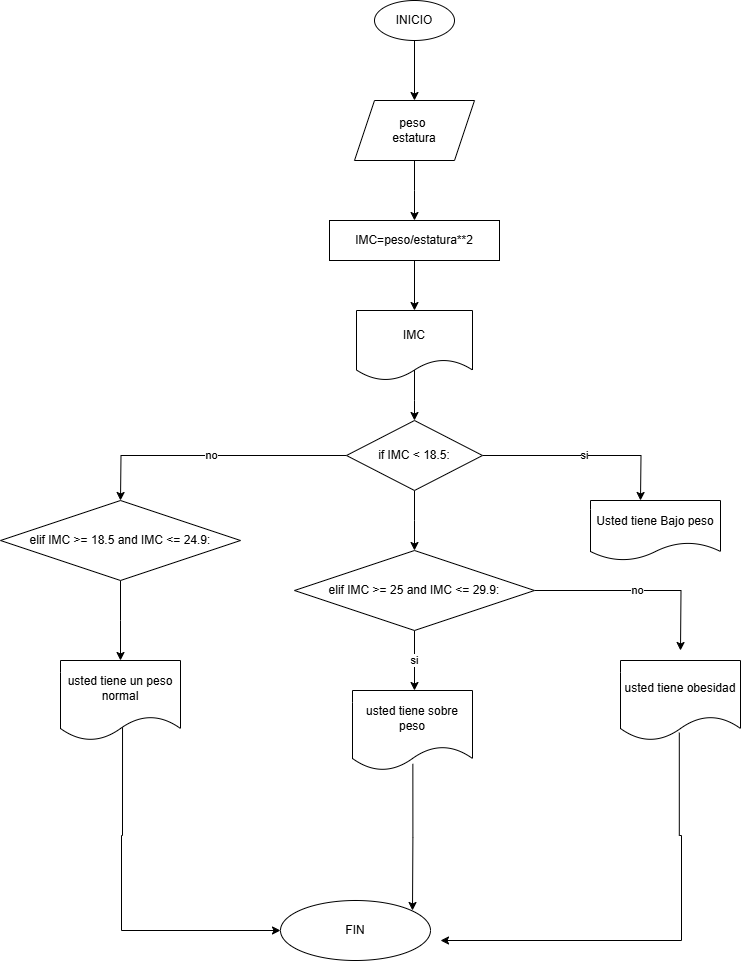

The diagram above was exported from draw.io. Its source (the exported page's mxGraphModel, read from the mxfile embedded in the PNG):
<mxGraphModel dx="1042" dy="562" grid="1" gridSize="10" guides="1" tooltips="1" connect="1" arrows="1" fold="1" page="1" pageScale="1" pageWidth="827" pageHeight="1169" math="0" shadow="0">
  <root>
    <mxCell id="0" />
    <mxCell id="1" parent="0" />
    <mxCell id="mcBdHFICzoMUGc23OSJ2-1" value="INICIO" style="ellipse;whiteSpace=wrap;html=1;" vertex="1" parent="1">
      <mxGeometry x="374" y="20" width="80" height="40" as="geometry" />
    </mxCell>
    <mxCell id="mcBdHFICzoMUGc23OSJ2-2" value="" style="endArrow=classic;html=1;rounded=0;" edge="1" parent="1" source="mcBdHFICzoMUGc23OSJ2-1">
      <mxGeometry width="50" height="50" relative="1" as="geometry">
        <mxPoint x="390" y="300" as="sourcePoint" />
        <mxPoint x="414" y="120" as="targetPoint" />
      </mxGeometry>
    </mxCell>
    <mxCell id="mcBdHFICzoMUGc23OSJ2-4" style="edgeStyle=orthogonalEdgeStyle;rounded=0;orthogonalLoop=1;jettySize=auto;html=1;" edge="1" parent="1" source="mcBdHFICzoMUGc23OSJ2-3">
      <mxGeometry relative="1" as="geometry">
        <mxPoint x="414" y="240" as="targetPoint" />
      </mxGeometry>
    </mxCell>
    <mxCell id="mcBdHFICzoMUGc23OSJ2-3" value="peso&amp;nbsp;&lt;div&gt;estatura&lt;/div&gt;" style="shape=parallelogram;perimeter=parallelogramPerimeter;whiteSpace=wrap;html=1;fixedSize=1;" vertex="1" parent="1">
      <mxGeometry x="354" y="120" width="120" height="60" as="geometry" />
    </mxCell>
    <mxCell id="mcBdHFICzoMUGc23OSJ2-7" style="edgeStyle=orthogonalEdgeStyle;rounded=0;orthogonalLoop=1;jettySize=auto;html=1;" edge="1" parent="1" source="mcBdHFICzoMUGc23OSJ2-6" target="mcBdHFICzoMUGc23OSJ2-8">
      <mxGeometry relative="1" as="geometry">
        <mxPoint x="414" y="320" as="targetPoint" />
      </mxGeometry>
    </mxCell>
    <mxCell id="mcBdHFICzoMUGc23OSJ2-6" value="&lt;span style=&quot;white-space-collapse: preserve;&quot; class=&quot;selectable-text copyable-text xkrh14z&quot;&gt;IMC=peso/estatura**2&lt;/span&gt;" style="rounded=0;whiteSpace=wrap;html=1;" vertex="1" parent="1">
      <mxGeometry x="329" y="240" width="170" height="40" as="geometry" />
    </mxCell>
    <mxCell id="mcBdHFICzoMUGc23OSJ2-9" style="edgeStyle=orthogonalEdgeStyle;rounded=0;orthogonalLoop=1;jettySize=auto;html=1;exitX=0.5;exitY=0.843;exitDx=0;exitDy=0;exitPerimeter=0;" edge="1" parent="1" source="mcBdHFICzoMUGc23OSJ2-8">
      <mxGeometry relative="1" as="geometry">
        <mxPoint x="414" y="440" as="targetPoint" />
      </mxGeometry>
    </mxCell>
    <mxCell id="mcBdHFICzoMUGc23OSJ2-8" value="IMC" style="shape=document;whiteSpace=wrap;html=1;boundedLbl=1;" vertex="1" parent="1">
      <mxGeometry x="356" y="330" width="116" height="70" as="geometry" />
    </mxCell>
    <mxCell id="mcBdHFICzoMUGc23OSJ2-11" value="si" style="edgeStyle=orthogonalEdgeStyle;rounded=0;orthogonalLoop=1;jettySize=auto;html=1;" edge="1" parent="1" source="mcBdHFICzoMUGc23OSJ2-10">
      <mxGeometry relative="1" as="geometry">
        <mxPoint x="640" y="520" as="targetPoint" />
      </mxGeometry>
    </mxCell>
    <mxCell id="mcBdHFICzoMUGc23OSJ2-16" value="no" style="edgeStyle=orthogonalEdgeStyle;rounded=0;orthogonalLoop=1;jettySize=auto;html=1;" edge="1" parent="1" source="mcBdHFICzoMUGc23OSJ2-10">
      <mxGeometry relative="1" as="geometry">
        <mxPoint x="120" y="520" as="targetPoint" />
      </mxGeometry>
    </mxCell>
    <mxCell id="mcBdHFICzoMUGc23OSJ2-23" style="edgeStyle=orthogonalEdgeStyle;rounded=0;orthogonalLoop=1;jettySize=auto;html=1;" edge="1" parent="1" source="mcBdHFICzoMUGc23OSJ2-10">
      <mxGeometry relative="1" as="geometry">
        <mxPoint x="414" y="570" as="targetPoint" />
      </mxGeometry>
    </mxCell>
    <mxCell id="mcBdHFICzoMUGc23OSJ2-10" value="if IMC &amp;lt; 18.5:" style="rhombus;whiteSpace=wrap;html=1;" vertex="1" parent="1">
      <mxGeometry x="346" y="440" width="136" height="70" as="geometry" />
    </mxCell>
    <mxCell id="mcBdHFICzoMUGc23OSJ2-12" value="Usted tiene Bajo peso" style="shape=document;whiteSpace=wrap;html=1;boundedLbl=1;" vertex="1" parent="1">
      <mxGeometry x="590" y="520" width="130" height="60" as="geometry" />
    </mxCell>
    <mxCell id="mcBdHFICzoMUGc23OSJ2-22" style="edgeStyle=orthogonalEdgeStyle;rounded=0;orthogonalLoop=1;jettySize=auto;html=1;" edge="1" parent="1" source="mcBdHFICzoMUGc23OSJ2-17">
      <mxGeometry relative="1" as="geometry">
        <mxPoint x="120" y="680" as="targetPoint" />
      </mxGeometry>
    </mxCell>
    <mxCell id="mcBdHFICzoMUGc23OSJ2-17" value="elif IMC &amp;gt;= 18.5 and IMC &amp;lt;= 24.9:" style="rhombus;whiteSpace=wrap;html=1;" vertex="1" parent="1">
      <mxGeometry y="520" width="240" height="80" as="geometry" />
    </mxCell>
    <mxCell id="mcBdHFICzoMUGc23OSJ2-30" style="edgeStyle=orthogonalEdgeStyle;rounded=0;orthogonalLoop=1;jettySize=auto;html=1;exitX=0.517;exitY=0.802;exitDx=0;exitDy=0;exitPerimeter=0;" edge="1" parent="1" source="mcBdHFICzoMUGc23OSJ2-21" target="mcBdHFICzoMUGc23OSJ2-33">
      <mxGeometry relative="1" as="geometry">
        <mxPoint x="340" y="960" as="targetPoint" />
        <Array as="points">
          <mxPoint x="122" y="855" />
          <mxPoint x="121" y="855" />
        </Array>
      </mxGeometry>
    </mxCell>
    <mxCell id="mcBdHFICzoMUGc23OSJ2-21" value="usted tiene un peso normal" style="shape=document;whiteSpace=wrap;html=1;boundedLbl=1;" vertex="1" parent="1">
      <mxGeometry x="60" y="680" width="120" height="80" as="geometry" />
    </mxCell>
    <mxCell id="mcBdHFICzoMUGc23OSJ2-25" value="si" style="edgeStyle=orthogonalEdgeStyle;rounded=0;orthogonalLoop=1;jettySize=auto;html=1;" edge="1" parent="1" source="mcBdHFICzoMUGc23OSJ2-24">
      <mxGeometry relative="1" as="geometry">
        <mxPoint x="414" y="710" as="targetPoint" />
      </mxGeometry>
    </mxCell>
    <mxCell id="mcBdHFICzoMUGc23OSJ2-28" value="no" style="edgeStyle=orthogonalEdgeStyle;rounded=0;orthogonalLoop=1;jettySize=auto;html=1;" edge="1" parent="1" source="mcBdHFICzoMUGc23OSJ2-24">
      <mxGeometry relative="1" as="geometry">
        <mxPoint x="680" y="670" as="targetPoint" />
      </mxGeometry>
    </mxCell>
    <mxCell id="mcBdHFICzoMUGc23OSJ2-24" value="elif IMC &amp;gt;= 25 and IMC &amp;lt;= 29.9:" style="rhombus;whiteSpace=wrap;html=1;" vertex="1" parent="1">
      <mxGeometry x="294" y="570" width="240" height="80" as="geometry" />
    </mxCell>
    <mxCell id="mcBdHFICzoMUGc23OSJ2-31" style="edgeStyle=orthogonalEdgeStyle;rounded=0;orthogonalLoop=1;jettySize=auto;html=1;exitX=0.503;exitY=0.917;exitDx=0;exitDy=0;exitPerimeter=0;" edge="1" parent="1" source="mcBdHFICzoMUGc23OSJ2-26">
      <mxGeometry relative="1" as="geometry">
        <mxPoint x="412" y="930" as="targetPoint" />
      </mxGeometry>
    </mxCell>
    <mxCell id="mcBdHFICzoMUGc23OSJ2-26" value="usted tiene sobre peso" style="shape=document;whiteSpace=wrap;html=1;boundedLbl=1;" vertex="1" parent="1">
      <mxGeometry x="352" y="710" width="120" height="80" as="geometry" />
    </mxCell>
    <mxCell id="mcBdHFICzoMUGc23OSJ2-32" style="edgeStyle=orthogonalEdgeStyle;rounded=0;orthogonalLoop=1;jettySize=auto;html=1;exitX=0.49;exitY=0.902;exitDx=0;exitDy=0;exitPerimeter=0;" edge="1" parent="1" source="mcBdHFICzoMUGc23OSJ2-29">
      <mxGeometry relative="1" as="geometry">
        <mxPoint x="440" y="960" as="targetPoint" />
        <Array as="points">
          <mxPoint x="679" y="855" />
          <mxPoint x="681" y="855" />
        </Array>
      </mxGeometry>
    </mxCell>
    <mxCell id="mcBdHFICzoMUGc23OSJ2-29" value="usted tiene obesidad" style="shape=document;whiteSpace=wrap;html=1;boundedLbl=1;" vertex="1" parent="1">
      <mxGeometry x="620" y="680" width="120" height="80" as="geometry" />
    </mxCell>
    <mxCell id="mcBdHFICzoMUGc23OSJ2-33" value="FIN" style="ellipse;whiteSpace=wrap;html=1;" vertex="1" parent="1">
      <mxGeometry x="280" y="920" width="150" height="60" as="geometry" />
    </mxCell>
  </root>
</mxGraphModel>